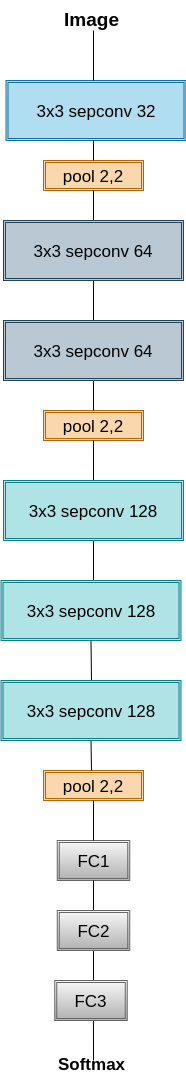

The diagram above was exported from draw.io. Its source (the exported page's mxGraphModel, read from the mxfile embedded in the PNG):
<mxGraphModel dx="1360" dy="1601" grid="1" gridSize="10" guides="1" tooltips="1" connect="1" arrows="1" fold="1" page="1" pageScale="1" pageWidth="1169" pageHeight="826" background="none" math="0" shadow="0">
  <root>
    <mxCell id="0" />
    <mxCell id="1" parent="0" />
    <mxCell id="RXaH3vQE3RoS5uRyde-N-273" value="&lt;span style=&quot;&quot;&gt;&lt;font style=&quot;font-size: 17px;&quot;&gt;3x3 sepconv 32&lt;/font&gt;&lt;/span&gt;" style="shape=ext;double=1;rounded=0;whiteSpace=wrap;html=1;fontSize=20;fillColor=#b1ddf0;strokeColor=#10739e;" parent="1" vertex="1">
      <mxGeometry x="672.5" y="-720" width="180" height="60" as="geometry" />
    </mxCell>
    <mxCell id="RXaH3vQE3RoS5uRyde-N-276" value="&lt;span style=&quot;&quot;&gt;&lt;font style=&quot;font-size: 17px;&quot;&gt;pool 2,2&lt;/font&gt;&lt;/span&gt;" style="shape=ext;double=1;rounded=0;whiteSpace=wrap;html=1;fontSize=20;fillColor=#fad7ac;strokeColor=#b46504;" parent="1" vertex="1">
      <mxGeometry x="710" y="-640" width="100" height="30" as="geometry" />
    </mxCell>
    <mxCell id="RXaH3vQE3RoS5uRyde-N-282" value="&lt;span style=&quot;&quot;&gt;&lt;font style=&quot;font-size: 17px;&quot;&gt;FC1&lt;/font&gt;&lt;/span&gt;" style="shape=ext;double=1;rounded=0;whiteSpace=wrap;html=1;fontSize=20;fillColor=#f5f5f5;strokeColor=#666666;gradientColor=#b3b3b3;" parent="1" vertex="1">
      <mxGeometry x="723.75" y="40" width="72.5" height="40" as="geometry" />
    </mxCell>
    <mxCell id="2lmdXHcE0UKXLCXbrLqN-1" value="&lt;b&gt;&lt;font style=&quot;font-size: 19px;&quot;&gt;Image&lt;/font&gt;&lt;/b&gt;" style="text;html=1;align=center;verticalAlign=middle;resizable=0;points=[];autosize=1;strokeColor=none;fillColor=none;" parent="1" vertex="1">
      <mxGeometry x="717.5" y="-800" width="80" height="40" as="geometry" />
    </mxCell>
    <mxCell id="2lmdXHcE0UKXLCXbrLqN-3" value="" style="endArrow=none;html=1;rounded=0;fontSize=19;" parent="1" edge="1">
      <mxGeometry width="50" height="50" relative="1" as="geometry">
        <mxPoint x="760" y="-720" as="sourcePoint" />
        <mxPoint x="760" y="-770" as="targetPoint" />
      </mxGeometry>
    </mxCell>
    <mxCell id="2lmdXHcE0UKXLCXbrLqN-4" value="" style="endArrow=none;html=1;rounded=0;fontSize=17;startArrow=none;" parent="1" source="gYe1viShi364T_XAQMtV-16" edge="1">
      <mxGeometry width="50" height="50" relative="1" as="geometry">
        <mxPoint x="796.25" y="210" as="sourcePoint" />
        <mxPoint x="760" y="210" as="targetPoint" />
      </mxGeometry>
    </mxCell>
    <mxCell id="2lmdXHcE0UKXLCXbrLqN-5" value="&lt;b&gt;Softmax&lt;/b&gt;" style="text;html=1;align=center;verticalAlign=middle;resizable=0;points=[];autosize=1;strokeColor=none;fillColor=none;fontSize=17;" parent="1" vertex="1">
      <mxGeometry x="712.5" y="250" width="90" height="30" as="geometry" />
    </mxCell>
    <mxCell id="2lmdXHcE0UKXLCXbrLqN-11" value="" style="endArrow=none;html=1;rounded=0;fontSize=17;entryX=0.534;entryY=1;entryDx=0;entryDy=0;entryPerimeter=0;" parent="1" target="gYe1viShi364T_XAQMtV-16" edge="1">
      <mxGeometry width="50" height="50" relative="1" as="geometry">
        <mxPoint x="760" y="260" as="sourcePoint" />
        <mxPoint x="760" y="230" as="targetPoint" />
      </mxGeometry>
    </mxCell>
    <mxCell id="2lmdXHcE0UKXLCXbrLqN-15" value="&lt;span style=&quot;&quot;&gt;&lt;font style=&quot;font-size: 17px;&quot;&gt;pool 2,2&lt;/font&gt;&lt;/span&gt;" style="shape=ext;double=1;rounded=0;whiteSpace=wrap;html=1;fontSize=20;fillColor=#fad7ac;strokeColor=#b46504;" parent="1" vertex="1">
      <mxGeometry x="710" y="-390" width="100" height="30" as="geometry" />
    </mxCell>
    <mxCell id="2lmdXHcE0UKXLCXbrLqN-16" value="&lt;span style=&quot;&quot;&gt;&lt;font style=&quot;font-size: 17px;&quot;&gt;pool 2,2&lt;/font&gt;&lt;/span&gt;" style="shape=ext;double=1;rounded=0;whiteSpace=wrap;html=1;fontSize=20;fillColor=#fad7ac;strokeColor=#b46504;" parent="1" vertex="1">
      <mxGeometry x="710" y="-30" width="100" height="30" as="geometry" />
    </mxCell>
    <mxCell id="2lmdXHcE0UKXLCXbrLqN-18" value="" style="endArrow=none;html=1;rounded=0;fontSize=17;entryX=0.5;entryY=1;entryDx=0;entryDy=0;" parent="1" target="RXaH3vQE3RoS5uRyde-N-276" edge="1">
      <mxGeometry width="50" height="50" relative="1" as="geometry">
        <mxPoint x="760" y="-560" as="sourcePoint" />
        <mxPoint x="760" y="-600" as="targetPoint" />
      </mxGeometry>
    </mxCell>
    <mxCell id="2lmdXHcE0UKXLCXbrLqN-19" value="" style="endArrow=none;html=1;rounded=0;fontSize=17;exitX=0.5;exitY=0;exitDx=0;exitDy=0;" parent="1" source="RXaH3vQE3RoS5uRyde-N-276" edge="1">
      <mxGeometry width="50" height="50" relative="1" as="geometry">
        <mxPoint x="710" y="-610" as="sourcePoint" />
        <mxPoint x="760" y="-660" as="targetPoint" />
      </mxGeometry>
    </mxCell>
    <mxCell id="2lmdXHcE0UKXLCXbrLqN-21" value="" style="endArrow=none;html=1;rounded=0;fontSize=17;entryX=0.5;entryY=1;entryDx=0;entryDy=0;" parent="1" edge="1" target="gYe1viShi364T_XAQMtV-9">
      <mxGeometry width="50" height="50" relative="1" as="geometry">
        <mxPoint x="760" y="-470" as="sourcePoint" />
        <mxPoint x="760" y="-500" as="targetPoint" />
      </mxGeometry>
    </mxCell>
    <mxCell id="2lmdXHcE0UKXLCXbrLqN-22" value="" style="endArrow=none;html=1;rounded=0;fontSize=17;entryX=0.5;entryY=1;entryDx=0;entryDy=0;" parent="1" edge="1" target="gYe1viShi364T_XAQMtV-10">
      <mxGeometry width="50" height="50" relative="1" as="geometry">
        <mxPoint x="760" y="-390" as="sourcePoint" />
        <mxPoint x="759.5" y="-387" as="targetPoint" />
      </mxGeometry>
    </mxCell>
    <mxCell id="2lmdXHcE0UKXLCXbrLqN-23" value="" style="endArrow=none;html=1;rounded=0;fontSize=17;entryX=0.5;entryY=1;entryDx=0;entryDy=0;" parent="1" edge="1" target="2lmdXHcE0UKXLCXbrLqN-15">
      <mxGeometry width="50" height="50" relative="1" as="geometry">
        <mxPoint x="760" y="-320" as="sourcePoint" />
        <mxPoint x="759.5" y="-330" as="targetPoint" />
      </mxGeometry>
    </mxCell>
    <mxCell id="2lmdXHcE0UKXLCXbrLqN-24" value="" style="endArrow=none;html=1;rounded=0;fontSize=17;entryX=0.5;entryY=1;entryDx=0;entryDy=0;" parent="1" edge="1" target="gYe1viShi364T_XAQMtV-11">
      <mxGeometry width="50" height="50" relative="1" as="geometry">
        <mxPoint x="760" y="-220" as="sourcePoint" />
        <mxPoint x="759.5" y="-230" as="targetPoint" />
        <Array as="points" />
      </mxGeometry>
    </mxCell>
    <mxCell id="2lmdXHcE0UKXLCXbrLqN-26" value="" style="endArrow=none;html=1;rounded=0;fontSize=17;entryX=0.5;entryY=1;entryDx=0;entryDy=0;" parent="1" edge="1" target="gYe1viShi364T_XAQMtV-12">
      <mxGeometry width="50" height="50" relative="1" as="geometry">
        <mxPoint x="758" y="-120" as="sourcePoint" />
        <mxPoint x="762" y="-130" as="targetPoint" />
      </mxGeometry>
    </mxCell>
    <mxCell id="gYe1viShi364T_XAQMtV-2" value="" style="endArrow=none;html=1;rounded=0;entryX=0.5;entryY=1;entryDx=0;entryDy=0;" edge="1" parent="1" target="2lmdXHcE0UKXLCXbrLqN-16">
      <mxGeometry width="50" height="50" relative="1" as="geometry">
        <mxPoint x="760" y="40" as="sourcePoint" />
        <mxPoint x="760" y="20" as="targetPoint" />
      </mxGeometry>
    </mxCell>
    <mxCell id="gYe1viShi364T_XAQMtV-6" value="" style="endArrow=none;html=1;rounded=0;entryX=0.5;entryY=1;entryDx=0;entryDy=0;" edge="1" parent="1" target="RXaH3vQE3RoS5uRyde-N-282">
      <mxGeometry width="50" height="50" relative="1" as="geometry">
        <mxPoint x="760" y="110" as="sourcePoint" />
        <mxPoint x="759.5" y="100" as="targetPoint" />
      </mxGeometry>
    </mxCell>
    <mxCell id="gYe1viShi364T_XAQMtV-7" value="" style="endArrow=none;html=1;rounded=0;entryX=0.5;entryY=1;entryDx=0;entryDy=0;" edge="1" parent="1" target="gYe1viShi364T_XAQMtV-15">
      <mxGeometry width="50" height="50" relative="1" as="geometry">
        <mxPoint x="760" y="180" as="sourcePoint" />
        <mxPoint x="759.5" y="160" as="targetPoint" />
      </mxGeometry>
    </mxCell>
    <mxCell id="gYe1viShi364T_XAQMtV-8" value="" style="endArrow=none;html=1;rounded=0;entryX=0.5;entryY=1;entryDx=0;entryDy=0;" edge="1" parent="1" target="gYe1viShi364T_XAQMtV-13">
      <mxGeometry width="50" height="50" relative="1" as="geometry">
        <mxPoint x="758" y="-30" as="sourcePoint" />
        <mxPoint x="760" y="-40" as="targetPoint" />
      </mxGeometry>
    </mxCell>
    <mxCell id="gYe1viShi364T_XAQMtV-9" value="&lt;span style=&quot;&quot;&gt;&lt;font style=&quot;font-size: 17px;&quot;&gt;3x3 sepconv 64&lt;/font&gt;&lt;/span&gt;" style="shape=ext;double=1;rounded=0;whiteSpace=wrap;html=1;fontSize=20;fillColor=#bac8d3;strokeColor=#23445d;" vertex="1" parent="1">
      <mxGeometry x="670" y="-580" width="180" height="60" as="geometry" />
    </mxCell>
    <mxCell id="gYe1viShi364T_XAQMtV-10" value="&lt;span style=&quot;&quot;&gt;&lt;font style=&quot;font-size: 17px;&quot;&gt;3x3 sepconv 64&lt;/font&gt;&lt;/span&gt;" style="shape=ext;double=1;rounded=0;whiteSpace=wrap;html=1;fontSize=20;fillColor=#bac8d3;strokeColor=#23445d;" vertex="1" parent="1">
      <mxGeometry x="670" y="-480" width="180" height="60" as="geometry" />
    </mxCell>
    <mxCell id="gYe1viShi364T_XAQMtV-11" value="&lt;span style=&quot;&quot;&gt;&lt;font style=&quot;font-size: 17px;&quot;&gt;3x3 sepconv 128&lt;/font&gt;&lt;/span&gt;" style="shape=ext;double=1;rounded=0;whiteSpace=wrap;html=1;fontSize=20;fillColor=#b0e3e6;strokeColor=#0e8088;" vertex="1" parent="1">
      <mxGeometry x="670" y="-320" width="180" height="60" as="geometry" />
    </mxCell>
    <mxCell id="gYe1viShi364T_XAQMtV-12" value="&lt;span style=&quot;&quot;&gt;&lt;font style=&quot;font-size: 17px;&quot;&gt;3x3 sepconv 128&lt;/font&gt;&lt;/span&gt;" style="shape=ext;double=1;rounded=0;whiteSpace=wrap;html=1;fontSize=20;fillColor=#b0e3e6;strokeColor=#0e8088;" vertex="1" parent="1">
      <mxGeometry x="667.5" y="-220" width="180" height="60" as="geometry" />
    </mxCell>
    <mxCell id="gYe1viShi364T_XAQMtV-13" value="&lt;span style=&quot;&quot;&gt;&lt;font style=&quot;font-size: 17px;&quot;&gt;3x3 sepconv 128&lt;/font&gt;&lt;/span&gt;" style="shape=ext;double=1;rounded=0;whiteSpace=wrap;html=1;fontSize=20;fillColor=#b0e3e6;strokeColor=#0e8088;" vertex="1" parent="1">
      <mxGeometry x="667.5" y="-120" width="180" height="60" as="geometry" />
    </mxCell>
    <mxCell id="gYe1viShi364T_XAQMtV-15" value="&lt;span style=&quot;&quot;&gt;&lt;font style=&quot;font-size: 17px;&quot;&gt;FC2&lt;/font&gt;&lt;/span&gt;" style="shape=ext;double=1;rounded=0;whiteSpace=wrap;html=1;fontSize=20;fillColor=#f5f5f5;gradientColor=#b3b3b3;strokeColor=#666666;" vertex="1" parent="1">
      <mxGeometry x="723.75" y="110" width="72.5" height="40" as="geometry" />
    </mxCell>
    <mxCell id="gYe1viShi364T_XAQMtV-16" value="&lt;span style=&quot;&quot;&gt;&lt;font style=&quot;font-size: 17px;&quot;&gt;FC3&lt;/font&gt;&lt;/span&gt;" style="shape=ext;double=1;rounded=0;whiteSpace=wrap;html=1;fontSize=20;fillColor=#f5f5f5;gradientColor=#b3b3b3;strokeColor=#666666;" vertex="1" parent="1">
      <mxGeometry x="721.25" y="180" width="72.5" height="40" as="geometry" />
    </mxCell>
  </root>
</mxGraphModel>